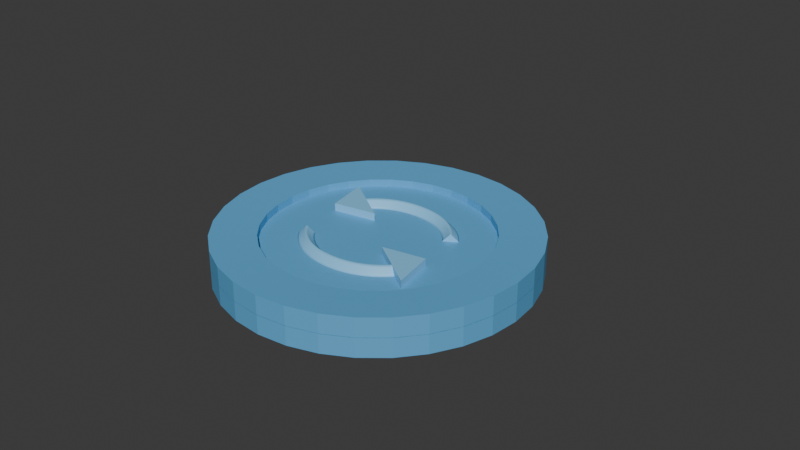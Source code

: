 # Source: Untitled.blend  (saved by Blender 5.1.29; exported with 4.5.12 LTS)
import bpy
from mathutils import Matrix  # noqa: F401  (used for matrix-valued properties, if any)

bpy.ops.wm.read_factory_settings(use_empty=True)
scene = bpy.context.scene
scene.name = 'Scene'

# ---- collections
col_collection = bpy.data.collections.new('Collection'); scene.collection.children.link(col_collection)

# ---- materials (node trees are filled in below, after node groups)
mat_coin = bpy.data.materials.new('Coin')
mat_arrow = bpy.data.materials.new('Arrow')

# ---- node groups
ng_pointmirror = bpy.data.node_groups.new('PointMirror', 'GeometryNodeTree')
_s = ng_pointmirror.interface.new_socket(name='Geometry', in_out='OUTPUT', socket_type='NodeSocketGeometry')
_s = ng_pointmirror.interface.new_socket(name='Geometry', in_out='INPUT', socket_type='NodeSocketGeometry')
ng_pointmirror.is_modifier = True
_N = ng_pointmirror.nodes; _L = ng_pointmirror.links
n0 = _N.new('NodeGroupInput'); n0.name = 'Group Input'; n0.location = (-340, 0)
n1 = _N.new('NodeGroupOutput'); n1.name = 'Group Output'; n1.location = (439, 10)
n2 = _N.new('GeometryNodeTransform'); n2.name = 'Transform Geometry'; n2.location = (-77, -99)
n2.inputs[2].default_value = (0.0, 0.0, 3.142)
n3 = _N.new('GeometryNodeJoinGeometry'); n3.name = 'Join Geometry'; n3.location = (196, 5)
_L.new(n0.outputs[0], n2.inputs[0])
_L.new(n3.outputs[0], n1.inputs[0])
_L.new(n2.outputs[0], n3.inputs[0])
_L.new(n0.outputs[0], n3.inputs[0])
n1.is_active_output = True

# ---- material node trees
mat_coin.use_nodes = True; mat_coin.node_tree.nodes.clear()
_N = mat_coin.node_tree.nodes; _L = mat_coin.node_tree.links
n0 = _N.new('ShaderNodeBsdfPrincipled'); n0.name = 'Principled BSDF'; n0.location = (-200, 100)
n0.inputs[0].default_value = (0.117, 0.4233, 0.7379, 1.0)
n1 = _N.new('ShaderNodeOutputMaterial'); n1.name = 'Material Output'; n1.location = (200, 100)
_L.new(n0.outputs[0], n1.inputs[0])
n1.is_active_output = True
mat_arrow.use_nodes = True; mat_arrow.node_tree.nodes.clear()
_N = mat_arrow.node_tree.nodes; _L = mat_arrow.node_tree.links
n0 = _N.new('ShaderNodeBsdfPrincipled'); n0.name = 'Principled BSDF'; n0.location = (-200, 100)
n0.inputs[0].default_value = (0.2423, 0.6172, 0.9387, 1.0)
n1 = _N.new('ShaderNodeOutputMaterial'); n1.name = 'Material Output'; n1.location = (200, 100)
_L.new(n0.outputs[0], n1.inputs[0])
n1.is_active_output = True

# ---- world
world_world = bpy.data.worlds.new('World'); scene.world = world_world
world_world.use_nodes = True; world_world.node_tree.nodes.clear()
_N = world_world.node_tree.nodes; _L = world_world.node_tree.links
n0 = _N.new('ShaderNodeOutputWorld'); n0.name = 'World Output'; n0.location = (200, 100)
n1 = _N.new('ShaderNodeBackground'); n1.name = 'Background'; n1.location = (-200, 100)
n1.inputs[0].default_value = (0.05088, 0.05088, 0.05088, 1.0)
_L.new(n1.outputs[0], n0.inputs[0])
n0.is_active_output = True
world_world.color = (0.05088, 0.05088, 0.05088)
world_world.sun_shadow_jitter_overblur = 0.0

# ---- meshes
me_cylinder = bpy.data.meshes.new('Cylinder')
me_cylinder.from_pydata([(0.0, 1.0, 0.1242), (0.1951, 0.9808, 0.1242), (0.3827, 0.9239, 0.1242), (0.5556, 0.8315, 0.1242), (0.7071, 0.7071, 0.1242), (0.8315, 0.5556, 0.1242), (0.9239, 0.3827, 0.1242), (0.9808, 0.1951, 0.1242), (1.0, 0.0, 0.1242), (0.9808, -0.1951, 0.1242), (0.9239, -0.3827, 0.1242), (0.8315, -0.5556, 0.1242), (0.7071, -0.7071, 0.1242), (0.5556, -0.8315, 0.1242), (0.3827, -0.9239, 0.1242), (0.1951, -0.9808, 0.1242), (0.0, -1.0, 0.1242), (-0.1951, -0.9808, 0.1242), (-0.3827, -0.9239, 0.1242), (-0.5556, -0.8315, 0.1242), (-0.7071, -0.7071, 0.1242), (-0.8315, -0.5556, 0.1242), (-0.9239, -0.3827, 0.1242), (-0.9808, -0.1951, 0.1242), (-1.0, 0.0, 0.1242), (-0.9808, 0.1951, 0.1242), (-0.9239, 0.3827, 0.1242), (-0.8315, 0.5556, 0.1242), (-0.7071, 0.7071, 0.1242), (-0.5556, 0.8315, 0.1242), (-0.3827, 0.9239, 0.1242), (-0.1951, 0.9808, 0.1242), (0.0, 1.0, -0.0008333), (0.1951, 0.9808, -0.0008333), (0.3827, 0.9239, -0.0008333), (0.5556, 0.8315, -0.0008333), (0.7071, 0.7071, -0.0008333), (0.8315, 0.5556, -0.0008333), (0.9239, 0.3827, -0.0008333), (0.9808, 0.1951, -0.0008333), (1.0, 0.0, -0.0008333), (0.9808, -0.1951, -0.0008333), (0.9239, -0.3827, -0.0008333), (0.8315, -0.5556, -0.0008333), (0.7071, -0.7071, -0.0008333), (0.5556, -0.8315, -0.0008333), (0.3827, -0.9239, -0.0008333), (0.1951, -0.9808, -0.0008333), (0.0, -1.0, -0.0008333), (-0.1951, -0.9808, -0.0008333), (-0.3827, -0.9239, -0.0008333), (-0.5556, -0.8315, -0.0008333), (-0.7071, -0.7071, -0.0008333), (-0.8315, -0.5556, -0.0008333), (-0.9239, -0.3827, -0.0008333), (-0.9808, -0.1951, -0.0008333), (-1.0, 0.0, -0.0008333), (-0.9808, 0.1951, -0.0008333), (-0.9239, 0.3827, -0.0008333), (-0.8315, 0.5556, -0.0008333), (-0.7071, 0.7071, -0.0008333), (-0.5556, 0.8315, -0.0008333), (-0.3827, 0.9239, -0.0008333), (-0.1951, 0.9808, -0.0008333), (9.202e-10, 0.7142, 0.1151), (0.1393, 0.7005, 0.1151), (0.2733, 0.6599, 0.1151), (0.3968, 0.5939, 0.1151), (0.505, 0.505, 0.1151), (0.5939, 0.3968, 0.1151), (0.6599, 0.2733, 0.1151), (0.7005, 0.1393, 0.1151), (0.7142, 2.159e-09, 0.1151), (0.7005, -0.1393, 0.1151), (0.6599, -0.2733, 0.1151), (0.5939, -0.3968, 0.1151), (0.505, -0.505, 0.1151), (0.3968, -0.5939, 0.1151), (0.2733, -0.6599, 0.1151), (0.1393, -0.7005, 0.1151), (9.202e-10, -0.7142, 0.1151), (-0.1393, -0.7005, 0.1151), (-0.2733, -0.6599, 0.1151), (-0.3968, -0.5939, 0.1151), (-0.505, -0.505, 0.1151), (-0.5939, -0.3968, 0.1151), (-0.6599, -0.2733, 0.1151), (-0.7005, -0.1393, 0.1151), (-0.7142, 2.159e-09, 0.1151), (-0.7005, 0.1393, 0.1151), (-0.6599, 0.2733, 0.1151), (-0.5939, 0.3968, 0.1151), (-0.505, 0.505, 0.1151), (-0.3968, 0.5939, 0.1151), (-0.2733, 0.6599, 0.1151), (-0.1393, 0.7005, 0.1151), (9.202e-10, 0.7142, 0.06648), (0.1393, 0.7005, 0.06648), (0.2733, 0.6599, 0.06648), (0.3968, 0.5939, 0.06648), (0.505, 0.505, 0.06648), (0.5939, 0.3968, 0.06648), (0.6599, 0.2733, 0.06648), (0.7005, 0.1393, 0.06648), (0.7142, 2.159e-09, 0.06648), (0.7005, -0.1393, 0.06648), (0.6599, -0.2733, 0.06648), (0.5939, -0.3968, 0.06648), (0.505, -0.505, 0.06648), (0.3968, -0.5939, 0.06648), (0.2733, -0.6599, 0.06648), (0.1393, -0.7005, 0.06648), (9.202e-10, -0.7142, 0.06648), (-0.1393, -0.7005, 0.06648), (-0.2733, -0.6599, 0.06648), (-0.3968, -0.5939, 0.06648), (-0.505, -0.505, 0.06648), (-0.5939, -0.3968, 0.06648), (-0.6599, -0.2733, 0.06648), (-0.7005, -0.1393, 0.06648), (-0.7142, 2.159e-09, 0.06648), (-0.7005, 0.1393, 0.06648), (-0.6599, 0.2733, 0.06648), (-0.5939, 0.3968, 0.06648), (-0.505, 0.505, 0.06648), (-0.3968, 0.5939, 0.06648), (-0.2733, 0.6599, 0.06648), (-0.1393, 0.7005, 0.06648), (-0.2492, 0.6175, 0.06648), (-0.09283, 0.6157, 0.06648), (0.06645, 0.5886, 0.06648), (0.2225, 0.537, 0.06648), (0.3692, 0.4632, 0.06648), (0.501, 0.3698, 0.06648), (0.6129, 0.2604, 0.06648), (-0.3522, 0.5045, 0.06648), (-0.1866, 0.4826, 0.06648), (-0.01473, 0.4402, 0.06648), (0.1569, 0.3788, 0.06648), (0.3217, 0.3008, 0.06648), (0.4732, 0.2093, 0.06648), (0.6058, 0.1077, 0.06648), (-0.4434, 0.3678, 0.06648), (-0.2764, 0.3234, 0.06648), (-0.0993, 0.2653, 0.06648), (0.08108, 0.1958, 0.06648), (0.2578, 0.1174, 0.06648), (0.4241, 0.03325, 0.06648), (0.5736, -0.05343, 0.06648), (-0.5184, 0.2147, 0.06648), (-0.3571, 0.1479, 0.06648), (-0.1821, 0.07541, 0.06648), (-4.388e-08, 2.755e-08, 0.06648), (0.1821, -0.07541, 0.06648), (0.3571, -0.1479, 0.06648), (0.5184, -0.2147, 0.06648), (-0.5736, 0.05343, 0.06648), (-0.4241, -0.03325, 0.06648), (-0.2578, -0.1174, 0.06648), (-0.08108, -0.1958, 0.06648), (0.0993, -0.2653, 0.06648), (0.2764, -0.3234, 0.06648), (0.4434, -0.3678, 0.06648), (-0.6058, -0.1077, 0.06648), (-0.4732, -0.2093, 0.06648), (-0.3217, -0.3008, 0.06648), (-0.1569, -0.3788, 0.06648), (0.01473, -0.4402, 0.06648), (0.1866, -0.4826, 0.06648), (0.3522, -0.5045, 0.06648), (-0.6129, -0.2604, 0.06648), (-0.501, -0.3698, 0.06648), (-0.3692, -0.4632, 0.06648), (-0.2225, -0.537, 0.06648), (-0.06645, -0.5886, 0.06648), (0.09283, -0.6157, 0.06648), (0.2492, -0.6175, 0.06648)], [], [(32, 0, 1, 33), (33, 1, 2, 34), (34, 2, 3, 35), (35, 3, 4, 36), (36, 4, 5, 37), (37, 5, 6, 38), (38, 6, 7, 39), (39, 7, 8, 40), (40, 8, 9, 41), (41, 9, 10, 42), (42, 10, 11, 43), (43, 11, 12, 44), (44, 12, 13, 45), (45, 13, 14, 46), (46, 14, 15, 47), (47, 15, 16, 48), (48, 16, 17, 49), (49, 17, 18, 50), (50, 18, 19, 51), (51, 19, 20, 52), (52, 20, 21, 53), (53, 21, 22, 54), (54, 22, 23, 55), (55, 23, 24, 56), (56, 24, 25, 57), (57, 25, 26, 58), (58, 26, 27, 59), (59, 27, 28, 60), (60, 28, 29, 61), (61, 29, 30, 62), (62, 30, 31, 63), (63, 31, 0, 32), (24, 23, 87, 88), (11, 10, 74, 75), (25, 24, 88, 89), (12, 11, 75, 76), (26, 25, 89, 90), (13, 12, 76, 77), (1, 0, 64, 65), (27, 26, 90, 91), (14, 13, 77, 78), (28, 27, 91, 92), (15, 14, 78, 79), (2, 1, 65, 66), (29, 28, 92, 93), (16, 15, 79, 80), (3, 2, 66, 67), (30, 29, 93, 94), (17, 16, 80, 81), (4, 3, 67, 68), (31, 30, 94, 95), (18, 17, 81, 82), (5, 4, 68, 69), (0, 31, 95, 64), (19, 18, 82, 83), (6, 5, 69, 70), (20, 19, 83, 84), (7, 6, 70, 71), (21, 20, 84, 85), (8, 7, 71, 72), (22, 21, 85, 86), (9, 8, 72, 73), (23, 22, 86, 87), (10, 9, 73, 74), (87, 86, 118, 119), (74, 73, 105, 106), (88, 87, 119, 120), (75, 74, 106, 107), (89, 88, 120, 121), (76, 75, 107, 108), (90, 89, 121, 122), (77, 76, 108, 109), (91, 90, 122, 123), (78, 77, 109, 110), (65, 64, 96, 97), (92, 91, 123, 124), (79, 78, 110, 111), (66, 65, 97, 98), (93, 92, 124, 125), (80, 79, 111, 112), (67, 66, 98, 99), (94, 93, 125, 126), (81, 80, 112, 113), (68, 67, 99, 100), (95, 94, 126, 127), (82, 81, 113, 114), (69, 68, 100, 101), (64, 95, 127, 96), (83, 82, 114, 115), (70, 69, 101, 102), (84, 83, 115, 116), (71, 70, 102, 103), (85, 84, 116, 117), (72, 71, 103, 104), (86, 85, 117, 118), (73, 72, 104, 105), (126, 125, 128, 127), (125, 124, 135, 128), (124, 123, 142, 135), (123, 122, 149, 142), (122, 121, 156, 149), (121, 120, 163, 156), (120, 119, 170, 163), (119, 118, 117, 170), (127, 128, 129, 96), (128, 135, 136, 129), (135, 142, 143, 136), (142, 149, 150, 143), (149, 156, 157, 150), (156, 163, 164, 157), (163, 170, 171, 164), (170, 117, 116, 171), (96, 129, 130, 97), (129, 136, 137, 130), (136, 143, 144, 137), (143, 150, 151, 144), (150, 157, 158, 151), (157, 164, 165, 158), (164, 171, 172, 165), (171, 116, 115, 172), (97, 130, 131, 98), (130, 137, 138, 131), (137, 144, 145, 138), (144, 151, 152, 145), (151, 158, 159, 152), (158, 165, 166, 159), (165, 172, 173, 166), (172, 115, 114, 173), (98, 131, 132, 99), (131, 138, 139, 132), (138, 145, 146, 139), (145, 152, 153, 146), (152, 159, 160, 153), (159, 166, 167, 160), (166, 173, 174, 167), (173, 114, 113, 174), (99, 132, 133, 100), (132, 139, 140, 133), (139, 146, 147, 140), (146, 153, 154, 147), (153, 160, 161, 154), (160, 167, 168, 161), (167, 174, 175, 168), (174, 113, 112, 175), (100, 133, 134, 101), (133, 140, 141, 134), (140, 147, 148, 141), (147, 154, 155, 148), (154, 161, 162, 155), (161, 168, 169, 162), (168, 175, 176, 169), (175, 112, 111, 176), (101, 134, 103, 102), (134, 141, 104, 103), (141, 148, 105, 104), (148, 155, 106, 105), (155, 162, 107, 106), (162, 169, 108, 107), (169, 176, 109, 108), (176, 111, 110, 109)])
_uv = me_cylinder.uv_layers.new(name='UVMap')
_uv.uv.foreach_set('vector', [1.0, 0.75, 1.0, 1.0, 0.9688, 1.0, 0.9688, 0.75, 0.9688, 0.75, 0.9688, 1.0, 0.9375, 1.0, 0.9375, 0.75, 0.9375, 0.75, 0.9375, 1.0, 0.9062, 1.0, 0.9062, 0.75, 0.9062, 0.75, 0.9062, 1.0, 0.875, 1.0, 0.875, 0.75, 0.875, 0.75, 0.875, 1.0, 0.8438, 1.0, 0.8438, 0.75, 0.8438, 0.75, 0.8438, 1.0, 0.8125, 1.0, 0.8125, 0.75, 0.8125, 0.75, 0.8125, 1.0, 0.7812, 1.0, 0.7812, 0.75, 0.7812, 0.75, 0.7812, 1.0, 0.75, 1.0, 0.75, 0.75, 0.75, 0.75, 0.75, 1.0, 0.7188, 1.0, 0.7188, 0.75, 0.7188, 0.75, 0.7188, 1.0, 0.6875, 1.0, 0.6875, 0.75, 0.6875, 0.75, 0.6875, 1.0, 0.6562, 1.0, 0.6562, 0.75, 0.6562, 0.75, 0.6562, 1.0, 0.625, 1.0, 0.625, 0.75, 0.625, 0.75, 0.625, 1.0, 0.5938, 1.0, 0.5938, 0.75, 0.5938, 0.75, 0.5938, 1.0, 0.5625, 1.0, 0.5625, 0.75, 0.5625, 0.75, 0.5625, 1.0, 0.5312, 1.0, 0.5312, 0.75, 0.5312, 0.75, 0.5312, 1.0, 0.5, 1.0, 0.5, 0.75, 0.5, 0.75, 0.5, 1.0, 0.4688, 1.0, 0.4688, 0.75, 0.4688, 0.75, 0.4688, 1.0, 0.4375, 1.0, 0.4375, 0.75, 0.4375, 0.75, 0.4375, 1.0, 0.4062, 1.0, 0.4062, 0.75, 0.4062, 0.75, 0.4062, 1.0, 0.375, 1.0, 0.375, 0.75, 0.375, 0.75, 0.375, 1.0, 0.3438, 1.0, 0.3438, 0.75, 0.3438, 0.75, 0.3438, 1.0, 0.3125, 1.0, 0.3125, 0.75, 0.3125, 0.75, 0.3125, 1.0, 0.2812, 1.0, 0.2812, 0.75, 0.2812, 0.75, 0.2812, 1.0, 0.25, 1.0, 0.25, 0.75, 0.25, 0.75, 0.25, 1.0, 0.2188, 1.0, 0.2188, 0.75, 0.2188, 0.75, 0.2188, 1.0, 0.1875, 1.0, 0.1875, 0.75, 0.1875, 0.75, 0.1875, 1.0, 0.1562, 1.0, 0.1562, 0.75, 0.1562, 0.75, 0.1562, 1.0, 0.125, 1.0, 0.125, 0.75, 0.125, 0.75, 0.125, 1.0, 0.09375, 1.0, 0.09375, 0.75, 0.09375, 0.75, 0.09375, 1.0, 0.0625, 1.0, 0.0625, 0.75, 0.0625, 0.75, 0.0625, 1.0, 0.03125, 1.0, 0.03125, 0.75, 0.03125, 0.75, 0.03125, 1.0, 0.0, 1.0, 0.0, 0.75, 0.25, 1.0, 0.2812, 1.0, 0.2812, 1.0, 0.25, 1.0, 0.6562, 1.0, 0.6875, 1.0, 0.6875, 1.0, 0.6562, 1.0, 0.2188, 1.0, 0.25, 1.0, 0.25, 1.0, 0.2188, 1.0, 0.625, 1.0, 0.6562, 1.0, 0.6562, 1.0, 0.625, 1.0, 0.1875, 1.0, 0.2188, 1.0, 0.2188, 1.0, 0.1875, 1.0, 0.5938, 1.0, 0.625, 1.0, 0.625, 1.0, 0.5938, 1.0, 0.9688, 1.0, 1.0, 1.0, 1.0, 1.0, 0.9688, 1.0, 0.1562, 1.0, 0.1875, 1.0, 0.1875, 1.0, 0.1562, 1.0, 0.5625, 1.0, 0.5938, 1.0, 0.5938, 1.0, 0.5625, 1.0, 0.125, 1.0, 0.1562, 1.0, 0.1562, 1.0, 0.125, 1.0, 0.5312, 1.0, 0.5625, 1.0, 0.5625, 1.0, 0.5312, 1.0, 0.9375, 1.0, 0.9688, 1.0, 0.9688, 1.0, 0.9375, 1.0, 0.09375, 1.0, 0.125, 1.0, 0.125, 1.0, 0.09375, 1.0, 0.5, 1.0, 0.5312, 1.0, 0.5312, 1.0, 0.5, 1.0, 0.9062, 1.0, 0.9375, 1.0, 0.9375, 1.0, 0.9062, 1.0, 0.0625, 1.0, 0.09375, 1.0, 0.09375, 1.0, 0.0625, 1.0, 0.4688, 1.0, 0.5, 1.0, 0.5, 1.0, 0.4688, 1.0, 0.875, 1.0, 0.9062, 1.0, 0.9062, 1.0, 0.875, 1.0, 0.03125, 1.0, 0.0625, 1.0, 0.0625, 1.0, 0.03125, 1.0, 0.4375, 1.0, 0.4688, 1.0, 0.4688, 1.0, 0.4375, 1.0, 0.8438, 1.0, 0.875, 1.0, 0.875, 1.0, 0.8438, 1.0, 0.0, 1.0, 0.03125, 1.0, 0.03125, 1.0, 0.0, 1.0, 0.4062, 1.0, 0.4375, 1.0, 0.4375, 1.0, 0.4062, 1.0, 0.8125, 1.0, 0.8438, 1.0, 0.8438, 1.0, 0.8125, 1.0, 0.375, 1.0, 0.4062, 1.0, 0.4062, 1.0, 0.375, 1.0, 0.7812, 1.0, 0.8125, 1.0, 0.8125, 1.0, 0.7812, 1.0, 0.3438, 1.0, 0.375, 1.0, 0.375, 1.0, 0.3438, 1.0, 0.75, 1.0, 0.7812, 1.0, 0.7812, 1.0, 0.75, 1.0, 0.3125, 1.0, 0.3438, 1.0, 0.3438, 1.0, 0.3125, 1.0, 0.7188, 1.0, 0.75, 1.0, 0.75, 1.0, 0.7188, 1.0, 0.2812, 1.0, 0.3125, 1.0, 0.3125, 1.0, 0.2812, 1.0, 0.6875, 1.0, 0.7188, 1.0, 0.7188, 1.0, 0.6875, 1.0, 0.2812, 1.0, 0.3125, 1.0, 0.3125, 1.0, 0.2812, 1.0, 0.6875, 1.0, 0.7188, 1.0, 0.7188, 1.0, 0.6875, 1.0, 0.25, 1.0, 0.2812, 1.0, 0.2812, 1.0, 0.25, 1.0, 0.6562, 1.0, 0.6875, 1.0, 0.6875, 1.0, 0.6562, 1.0, 0.2188, 1.0, 0.25, 1.0, 0.25, 1.0, 0.2188, 1.0, 0.625, 1.0, 0.6562, 1.0, 0.6562, 1.0, 0.625, 1.0, 0.1875, 1.0, 0.2188, 1.0, 0.2188, 1.0, 0.1875, 1.0, 0.5938, 1.0, 0.625, 1.0, 0.625, 1.0, 0.5938, 1.0, 0.1562, 1.0, 0.1875, 1.0, 0.1875, 1.0, 0.1562, 1.0, 0.5625, 1.0, 0.5938, 1.0, 0.5938, 1.0, 0.5625, 1.0, 0.9688, 1.0, 1.0, 1.0, 1.0, 1.0, 0.9688, 1.0, 0.125, 1.0, 0.1562, 1.0, 0.1562, 1.0, 0.125, 1.0, 0.5312, 1.0, 0.5625, 1.0, 0.5625, 1.0, 0.5312, 1.0, 0.9375, 1.0, 0.9688, 1.0, 0.9688, 1.0, 0.9375, 1.0, 0.09375, 1.0, 0.125, 1.0, 0.125, 1.0, 0.09375, 1.0, 0.5, 1.0, 0.5312, 1.0, 0.5312, 1.0, 0.5, 1.0, 0.9062, 1.0, 0.9375, 1.0, 0.9375, 1.0, 0.9062, 1.0, 0.0625, 1.0, 0.09375, 1.0, 0.09375, 1.0, 0.0625, 1.0, 0.4688, 1.0, 0.5, 1.0, 0.5, 1.0, 0.4688, 1.0, 0.875, 1.0, 0.9062, 1.0, 0.9062, 1.0, 0.875, 1.0, 0.03125, 1.0, 0.0625, 1.0, 0.0625, 1.0, 0.03125, 1.0, 0.4375, 1.0, 0.4688, 1.0, 0.4688, 1.0, 0.4375, 1.0, 0.8438, 1.0, 0.875, 1.0, 0.875, 1.0, 0.8438, 1.0, 0.0, 1.0, 0.03125, 1.0, 0.03125, 1.0, 0.0, 1.0, 0.4062, 1.0, 0.4375, 1.0, 0.4375, 1.0, 0.4062, 1.0, 0.8125, 1.0, 0.8438, 1.0, 0.8438, 1.0, 0.8125, 1.0, 0.375, 1.0, 0.4062, 1.0, 0.4062, 1.0, 0.375, 1.0, 0.7812, 1.0, 0.8125, 1.0, 0.8125, 1.0, 0.7812, 1.0, 0.3438, 1.0, 0.375, 1.0, 0.375, 1.0, 0.3438, 1.0, 0.75, 1.0, 0.7812, 1.0, 0.7812, 1.0, 0.75, 1.0, 0.3125, 1.0, 0.3438, 1.0, 0.3438, 1.0, 0.3125, 1.0, 0.7188, 1.0, 0.75, 1.0, 0.75, 1.0, 0.7188, 1.0, 0.0625, 1.0, 0.09375, 1.0, 0.125, 1.0, 0.03125, 1.0, 0.09375, 1.0, 0.125, 1.0, 0.1686, 1.0, 0.125, 1.0, 0.125, 1.0, 0.1562, 1.0, 0.2017, 1.0, 0.1686, 1.0, 0.1562, 1.0, 0.1875, 1.0, 0.231, 1.0, 0.2017, 1.0, 0.1875, 1.0, 0.2188, 1.0, 0.2585, 1.0, 0.231, 1.0, 0.2188, 1.0, 0.25, 1.0, 0.2854, 1.0, 0.2585, 1.0, 0.25, 1.0, 0.2812, 1.0, 0.3125, 1.0, 0.2854, 1.0, 0.2812, 1.0, 0.3125, 1.0, 0.3438, 1.0, 0.3125, 1.0, 0.03125, 1.0, 0.125, 1.0, 0.1275, 1.0, 0.0, 1.0, 0.125, 1.0, 0.1686, 1.0, 0.1875, 1.0, 0.1275, 1.0, 0.1686, 1.0, 0.2017, 1.0, 0.2274, 1.0, 0.1875, 1.0, 0.2017, 1.0, 0.231, 1.0, 0.2589, 1.0, 0.2274, 1.0, 0.231, 1.0, 0.2585, 1.0, 0.2865, 1.0, 0.2589, 1.0, 0.2585, 1.0, 0.2854, 1.0, 0.3125, 1.0, 0.2865, 1.0, 0.2854, 1.0, 0.3125, 1.0, 0.3396, 1.0, 0.3125, 1.0, 0.3125, 1.0, 0.3438, 1.0, 0.375, 1.0, 0.3396, 1.0, 1.0, 1.0, 0.6801, 1.0, 0.7244, 1.0, 0.9688, 1.0, 0.6801, 1.0, 0.5625, 1.0, 0.6198, 1.0, 0.7244, 1.0, 0.5625, 1.0, 0.5052, 1.0, 0.5625, 1.0, 0.6198, 1.0, 0.5052, 1.0, 0.4732, 1.0, 0.5262, 1.0, 0.5625, 1.0, 0.4732, 1.0, 0.4531, 1.0, 0.5, 1.0, 0.5262, 1.0, 0.4531, 1.0, 0.4375, 1.0, 0.4774, 1.0, 0.5, 1.0, 0.4375, 1.0, 0.4186, 1.0, 0.4517, 1.0, 0.4774, 1.0, 0.4186, 1.0, 0.375, 1.0, 0.4062, 1.0, 0.4517, 1.0, 0.9688, 1.0, 0.7244, 1.0, 0.7418, 1.0, 0.9375, 1.0, 0.7244, 1.0, 0.6198, 1.0, 0.6518, 1.0, 0.7418, 1.0, 0.6198, 1.0, 0.5625, 1.0, 0.5988, 1.0, 0.6518, 1.0, 0.5625, 1.0, 0.5262, 1.0, 0.5625, 1.0, 0.5988, 1.0, 0.5262, 1.0, 0.5, 1.0, 0.5343, 1.0, 0.5625, 1.0, 0.5, 1.0, 0.4774, 1.0, 0.5089, 1.0, 0.5343, 1.0, 0.4774, 1.0, 0.4517, 1.0, 0.481, 1.0, 0.5089, 1.0, 0.4517, 1.0, 0.4062, 1.0, 0.4375, 1.0, 0.481, 1.0, 0.9375, 1.0, 0.7418, 1.0, 0.7472, 1.0, 0.9062, 1.0, 0.7418, 1.0, 0.6518, 1.0, 0.6719, 1.0, 0.7472, 1.0, 0.6518, 1.0, 0.5988, 1.0, 0.625, 1.0, 0.6719, 1.0, 0.5988, 1.0, 0.5625, 1.0, 0.5907, 1.0, 0.625, 1.0, 0.5625, 1.0, 0.5343, 1.0, 0.5625, 1.0, 0.5907, 1.0, 0.5343, 1.0, 0.5089, 1.0, 0.5365, 1.0, 0.5625, 1.0, 0.5089, 1.0, 0.481, 1.0, 0.5085, 1.0, 0.5365, 1.0, 0.481, 1.0, 0.4375, 1.0, 0.4688, 1.0, 0.5085, 1.0, 0.9062, 1.0, 0.7472, 1.0, 0.7475, 1.0, 0.875, 1.0, 0.7472, 1.0, 0.6719, 1.0, 0.6875, 1.0, 0.7475, 1.0, 0.6719, 1.0, 0.625, 1.0, 0.6476, 1.0, 0.6875, 1.0, 0.625, 1.0, 0.5907, 1.0, 0.6161, 1.0, 0.6476, 1.0, 0.5907, 1.0, 0.5625, 1.0, 0.5885, 1.0, 0.6161, 1.0, 0.5625, 1.0, 0.5365, 1.0, 0.5625, 1.0, 0.5885, 1.0, 0.5365, 1.0, 0.5085, 1.0, 0.5354, 1.0, 0.5625, 1.0, 0.5085, 1.0, 0.4688, 1.0, 0.5, 1.0, 0.5354, 1.0, 0.875, 1.0, 0.7475, 1.0, 0.75, 1.0, 0.8438, 1.0, 0.7475, 1.0, 0.6875, 1.0, 0.7064, 1.0, 0.75, 1.0, 0.6875, 1.0, 0.6476, 1.0, 0.6733, 1.0, 0.7064, 1.0, 0.6476, 1.0, 0.6161, 1.0, 0.644, 1.0, 0.6733, 1.0, 0.6161, 1.0, 0.5885, 1.0, 0.6165, 1.0, 0.644, 1.0, 0.5885, 1.0, 0.5625, 1.0, 0.5896, 1.0, 0.6165, 1.0, 0.5625, 1.0, 0.5354, 1.0, 0.5625, 1.0, 0.5896, 1.0, 0.5354, 1.0, 0.5, 1.0, 0.5312, 1.0, 0.5625, 1.0, 0.8438, 1.0, 0.75, 1.0, 0.7812, 1.0, 0.8125, 1.0, 0.75, 1.0, 0.7064, 1.0, 0.75, 1.0, 0.7812, 1.0, 0.7064, 1.0, 0.6733, 1.0, 0.7188, 1.0, 0.75, 1.0, 0.6733, 1.0, 0.644, 1.0, 0.6875, 1.0, 0.7188, 1.0, 0.644, 1.0, 0.6165, 1.0, 0.6562, 1.0, 0.6875, 1.0, 0.6165, 1.0, 0.5896, 1.0, 0.625, 1.0, 0.6562, 1.0, 0.5896, 1.0, 0.5625, 1.0, 0.5938, 1.0, 0.625, 1.0, 0.5625, 1.0, 0.5312, 1.0, 0.5625, 1.0, 0.5938, 1.0])
me_cylinder.materials.append(mat_coin)
me_cylinder.update()
me_cube_002 = bpy.data.meshes.new('Cube.002')
me_cube_002.from_pydata([(-1.224, -0.897, 0.8151), (-1.224, -2.897, 0.8151), (-3.224, -2.897, 0.8151), (-1.224, -0.897, 0.4652), (-1.224, -2.897, 0.4652), (-3.224, -2.897, 0.4652), (-1.224, -2.247, 0.8151), (-1.224, -2.247, 0.4652), (-1.874, -2.897, 0.8151), (-1.874, -2.897, 0.4652), (-1.549, -2.572, 0.8151), (-2.224, -1.897, 0.8151), (-2.224, -1.897, 0.4652), (-1.224, -0.897, 0.7653), (-3.224, -2.897, 0.7653), (-1.224, -2.897, 0.7653), (-1.224, -2.247, 0.7653), (-1.874, -2.897, 0.7653), (-2.224, -1.897, 0.7653)], [], [(16, 6, 1, 15), (18, 12, 5, 14), (17, 9, 4, 15), (13, 0, 6, 16), (14, 5, 9, 17), (13, 3, 12, 18), (0, 11, 10, 6), (1, 6, 10, 8), (2, 8, 10, 11), (0, 13, 18, 11), (2, 14, 17, 8), (3, 13, 16, 7), (8, 17, 15, 1), (11, 18, 14, 2), (7, 16, 15, 4)])
_uv = me_cube_002.uv_layers.new(name='UVMap')
_uv.uv.foreach_set('vector', [0.6072, 0.125, 0.625, 0.125, 0.625, 0.25, 0.6072, 0.25, 0.3036, 0.0, 0.25, 0.0, 0.0, 0.0, 0.0, 0.0, 0.3036, 0.125, 0.25, 0.125, 0.5, 0.25, 0.6072, 0.25, 0.6072, 0.0, 0.625, 0.0, 0.625, 0.125, 0.6072, 0.125, 0.0, 0.0, 0.0, 0.0, 0.25, 0.125, 0.3036, 0.125, 0.6072, 0.0, 0.5, 0.0, 0.25, 0.0, 0.3036, 0.0, 0.625, 0.0, 0.3125, 0.0, 0.0, 0.0, 0.625, 0.125, 0.625, 0.25, 0.625, 0.125, 0.0, 0.0, 0.3125, 0.125, 0.0, 0.0, 0.3125, 0.125, 0.0, 0.0, 0.3125, 0.0, 0.625, 0.0, 0.6072, 0.0, 0.3036, 0.0, 0.3125, 0.0, 0.0, 0.0, 0.0, 0.0, 0.3036, 0.125, 0.3125, 0.125, 0.5, 0.0, 0.6072, 0.0, 0.6072, 0.125, 0.5, 0.125, 0.3125, 0.125, 0.3036, 0.125, 0.6072, 0.25, 0.625, 0.25, 0.3125, 0.0, 0.3036, 0.0, 0.0, 0.0, 0.0, 0.0, 0.5, 0.125, 0.6072, 0.125, 0.6072, 0.25, 0.5, 0.25])
me_cube_002.materials.append(mat_arrow)
me_cube_002.update()

# ---- curves / text
cu_b_ziercurve = bpy.data.curves.new('BézierCurve', 'CURVE')
cu_b_ziercurve.dimensions = '3D'
_sp = cu_b_ziercurve.splines.new('BEZIER'); _sp.bezier_points.add(2)
_sp.bezier_points.foreach_set('co', [-0.37, 0.228, 0.06648, -0.004045, 0.4088, 0.06648, 0.3661, 0.228, 0.06648])
_sp.bezier_points.foreach_set('handle_left', [-0.37, 0.228, 0.06648, -0.2697, 0.4088, 0.06648, 0.3661, 0.228, 0.06648])
_sp.bezier_points.foreach_set('handle_right', [-0.37, 0.228, 0.06648, 0.2616, 0.4088, 0.06648, 0.3661, 0.228, 0.06648])
for _p, _l, _r in zip(_sp.bezier_points, ['ALIGNED', 'ALIGNED', 'ALIGNED'], ['ALIGNED', 'ALIGNED', 'ALIGNED']): _p.handle_left_type = _l; _p.handle_right_type = _r
_sp.order_u = 0
_sp.order_v = 0
cu_b_ziercurve.materials.append(mat_arrow)
cu_b_ziercurve.use_path = True
cu_b_ziercurve.bevel_mode = 'PROFILE'
cu_b_ziercurve.bevel_profile.preset = 'SUPPORTS'
cu_b_ziercurve.bevel_profile.use_clip = True
cu_b_ziercurve.bevel_depth = 0.05
cu_b_ziercurve.fill_mode = 'FULL'
cu_b_ziercurve.use_fill_caps = True

# ---- objects
ob_cylinder = bpy.data.objects.new('Cylinder', me_cylinder)
ob_empty = bpy.data.objects.new('Empty', None)
ob_b_ziercurve = bpy.data.objects.new('BézierCurve', cu_b_ziercurve)
ob_arrow_head = bpy.data.objects.new('arrow Head', me_cube_002)

# ---- transforms, parenting, visibility, modifiers, constraints
ob_cylinder.location = (0.0, 0.0, 0.0)
_m = ob_cylinder.modifiers.new('Mirror', 'MIRROR')
_m.use_axis = (False, False, True)
ob_empty.location = (0.0, 0.0, -0.828)
ob_empty.scale = (0.4154, 0.4154, 0.4154)
ob_empty.empty_display_type = 'IMAGE'
ob_empty.empty_display_size = 5.0
ob_b_ziercurve.location = (0.0, 0.0, 0.0)
_m = ob_b_ziercurve.modifiers.new('Mirror', 'MIRROR')
_m.use_axis = (False, False, True)
_m = ob_b_ziercurve.modifiers.new('PointMirror', 'NODES')
_m.node_group = ng_pointmirror
_m.show_group_selector = False
ob_arrow_head.location = (0.0, 1.49e-08, 0.0)
ob_arrow_head.rotation_euler = (0.0, -0.0, -1.39)
ob_arrow_head.scale = (0.1429, 0.1429, 0.1429)
_m = ob_arrow_head.modifiers.new('Mirror', 'MIRROR')
_m.use_axis = (False, False, True)
_m = ob_arrow_head.modifiers.new('PointMirror', 'NODES')
_m.node_group = ng_pointmirror
_m.show_group_selector = False

# ---- collection membership
col_collection.objects.link(ob_cylinder)
col_collection.objects.link(ob_empty)
col_collection.objects.link(ob_b_ziercurve)
col_collection.objects.link(ob_arrow_head)

# ---- scene / render settings (as saved in the file)
scene.frame_start = 1; scene.frame_end = 250; scene.frame_set(10)
scene.render.engine = 'BLENDER_EEVEE_NEXT'
scene.render.bake_bias = 0.0
scene.render.bake_samples = 0
scene.cycles.sampling_pattern = 'TABULATED_SOBOL'
scene.eevee.use_volume_custom_range = False
bpy.context.view_layer.update()

# ---- added for rendering (the .blend has no active camera and no usable light): camera, sun
cam_auto = bpy.data.cameras.new('AutoCamera')
cam_auto.lens = 50.0
cam_auto.sensor_width = 36.0
cam_auto.clip_end = 1000.0
ob_auto_camera = bpy.data.objects.new('AutoCamera', cam_auto)
scene.collection.objects.link(ob_auto_camera)
ob_auto_camera.location = (3.84515, -4.41206, 3.14413)
ob_auto_camera.rotation_euler = (1.09748, -7.21219e-08, 0.694738)
scene.camera = ob_auto_camera
light_auto_sun = bpy.data.lights.new('AutoSun', 'SUN')
light_auto_sun.energy = 3.0
light_auto_sun.angle = 0.0523599
ob_auto_sun = bpy.data.objects.new('AutoSun', light_auto_sun)
scene.collection.objects.link(ob_auto_sun)
ob_auto_sun.rotation_euler = (0.872665, 0.174533, 0.523599)
bpy.context.view_layer.update()
